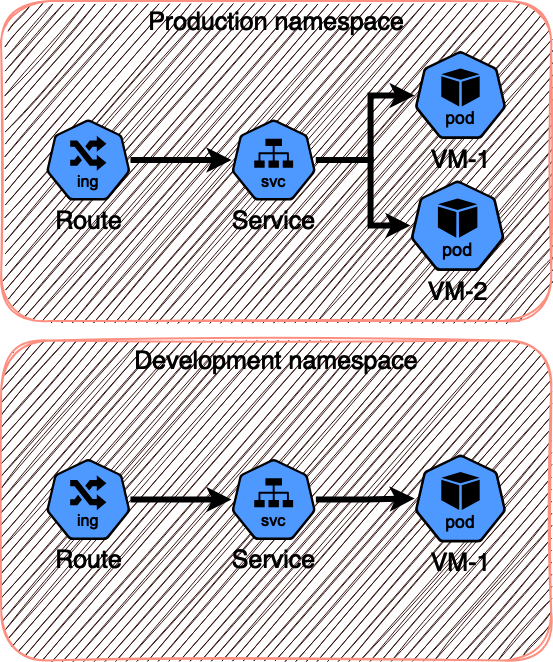

The diagram above was exported from draw.io. Its source (the exported page's mxGraphModel, read from the mxfile embedded in the PNG):
<mxGraphModel dx="1687" dy="905" grid="1" gridSize="10" guides="1" tooltips="1" connect="1" arrows="1" fold="1" page="1" pageScale="1" pageWidth="850" pageHeight="1100" math="0" shadow="0">
  <root>
    <mxCell id="0" />
    <mxCell id="1" parent="0" />
    <mxCell id="sa9SmCtxGRu0ubLOxA7H-16" value="&lt;font style=&quot;font-size: 25px;&quot;&gt;Production namespace&lt;/font&gt;" style="rounded=1;whiteSpace=wrap;html=1;shadow=0;glass=0;fillColor=#fad9d5;strokeColor=#ae4132;sketch=1;curveFitting=1;jiggle=2;verticalAlign=top;strokeWidth=2;labelBackgroundColor=none;fontSize=15;fontColor=#FFFFFF;" vertex="1" parent="1">
      <mxGeometry x="140.72499999999997" y="50.5" width="550" height="320" as="geometry" />
    </mxCell>
    <mxCell id="sa9SmCtxGRu0ubLOxA7H-3" value="VM-1" style="aspect=fixed;sketch=0;html=1;dashed=0;whitespace=wrap;verticalLabelPosition=bottom;verticalAlign=top;fillColor=#2875E2;strokeColor=#ffffff;points=[[0.005,0.63,0],[0.1,0.2,0],[0.9,0.2,0],[0.5,0,0],[0.995,0.63,0],[0.72,0.99,0],[0.5,1,0],[0.28,0.99,0]];shape=mxgraph.kubernetes.icon2;kubernetesLabel=1;prIcon=pod;fontColor=#FFFFFF;container=0;fontSize=25;" vertex="1" parent="1">
      <mxGeometry x="554.16" y="100.5" width="91.67" height="88" as="geometry" />
    </mxCell>
    <mxCell id="sa9SmCtxGRu0ubLOxA7H-4" value="VM-2" style="aspect=fixed;sketch=0;html=1;dashed=0;whitespace=wrap;verticalLabelPosition=bottom;verticalAlign=top;fillColor=#2875E2;strokeColor=#ffffff;points=[[0.005,0.63,0],[0.1,0.2,0],[0.9,0.2,0],[0.5,0,0],[0.995,0.63,0],[0.72,0.99,0],[0.5,1,0],[0.28,0.99,0]];shape=mxgraph.kubernetes.icon2;kubernetesLabel=1;prIcon=pod;fontColor=#FFFFFF;container=0;fontSize=25;" vertex="1" parent="1">
      <mxGeometry x="550" y="230" width="94.27" height="90.5" as="geometry" />
    </mxCell>
    <mxCell id="sa9SmCtxGRu0ubLOxA7H-1" value="Route" style="aspect=fixed;sketch=0;html=1;dashed=0;whitespace=wrap;verticalLabelPosition=bottom;verticalAlign=top;fillColor=#2875E2;strokeColor=#ffffff;points=[[0.005,0.63,0],[0.1,0.2,0],[0.9,0.2,0],[0.5,0,0],[0.995,0.63,0],[0.72,0.99,0],[0.5,1,0],[0.28,0.99,0]];shape=mxgraph.kubernetes.icon2;kubernetesLabel=1;prIcon=ing;fontColor=#FFFFFF;fontSize=25;" vertex="1" parent="1">
      <mxGeometry x="185.62" y="169" width="84.38" height="81" as="geometry" />
    </mxCell>
    <mxCell id="sa9SmCtxGRu0ubLOxA7H-2" value="Service" style="aspect=fixed;sketch=0;html=1;dashed=0;whitespace=wrap;verticalLabelPosition=bottom;verticalAlign=top;fillColor=#2875E2;strokeColor=#ffffff;points=[[0.005,0.63,0],[0.1,0.2,0],[0.9,0.2,0],[0.5,0,0],[0.995,0.63,0],[0.72,0.99,0],[0.5,1,0],[0.28,0.99,0]];shape=mxgraph.kubernetes.icon2;kubernetesLabel=1;prIcon=svc;fontColor=#FFFFFF;fontSize=25;" vertex="1" parent="1">
      <mxGeometry x="371" y="169" width="84.38" height="81" as="geometry" />
    </mxCell>
    <mxCell id="sa9SmCtxGRu0ubLOxA7H-6" value="" style="edgeStyle=orthogonalEdgeStyle;rounded=0;orthogonalLoop=1;jettySize=auto;html=1;fontColor=#FFFFFF;strokeColor=#FFFFFF;strokeWidth=6;" edge="1" parent="1" source="sa9SmCtxGRu0ubLOxA7H-2" target="sa9SmCtxGRu0ubLOxA7H-4">
      <mxGeometry relative="1" as="geometry">
        <Array as="points">
          <mxPoint x="510" y="209" />
          <mxPoint x="510" y="275" />
        </Array>
      </mxGeometry>
    </mxCell>
    <mxCell id="sa9SmCtxGRu0ubLOxA7H-8" value="" style="edgeStyle=orthogonalEdgeStyle;rounded=0;orthogonalLoop=1;jettySize=auto;html=1;fontColor=#FFFFFF;strokeColor=#FFFFFF;strokeWidth=6;" edge="1" parent="1" source="sa9SmCtxGRu0ubLOxA7H-2" target="sa9SmCtxGRu0ubLOxA7H-3">
      <mxGeometry relative="1" as="geometry">
        <Array as="points">
          <mxPoint x="510" y="209" />
          <mxPoint x="510" y="145" />
        </Array>
      </mxGeometry>
    </mxCell>
    <mxCell id="sa9SmCtxGRu0ubLOxA7H-5" value="" style="edgeStyle=orthogonalEdgeStyle;rounded=0;orthogonalLoop=1;jettySize=auto;html=1;fontColor=#FFFFFF;strokeColor=#FFFFFF;strokeWidth=6;" edge="1" parent="1" source="sa9SmCtxGRu0ubLOxA7H-1" target="sa9SmCtxGRu0ubLOxA7H-2">
      <mxGeometry relative="1" as="geometry" />
    </mxCell>
    <mxCell id="sa9SmCtxGRu0ubLOxA7H-27" value="&lt;font style=&quot;font-size: 25px;&quot;&gt;Development namespace&lt;/font&gt;" style="rounded=1;whiteSpace=wrap;html=1;shadow=0;glass=0;fillColor=#fad9d5;strokeColor=#ae4132;sketch=1;curveFitting=1;jiggle=2;verticalAlign=top;strokeWidth=2;labelBackgroundColor=none;fontSize=15;fontColor=#FFFFFF;" vertex="1" parent="1">
      <mxGeometry x="140.72499999999997" y="390" width="550" height="320" as="geometry" />
    </mxCell>
    <mxCell id="sa9SmCtxGRu0ubLOxA7H-28" value="VM-1" style="aspect=fixed;sketch=0;html=1;dashed=0;whitespace=wrap;verticalLabelPosition=bottom;verticalAlign=top;fillColor=#2875E2;strokeColor=#ffffff;points=[[0.005,0.63,0],[0.1,0.2,0],[0.9,0.2,0],[0.5,0,0],[0.995,0.63,0],[0.72,0.99,0],[0.5,1,0],[0.28,0.99,0]];shape=mxgraph.kubernetes.icon2;kubernetesLabel=1;prIcon=pod;fontColor=#FFFFFF;container=0;fontSize=25;" vertex="1" parent="1">
      <mxGeometry x="554.16" y="504" width="91.67" height="88" as="geometry" />
    </mxCell>
    <mxCell id="sa9SmCtxGRu0ubLOxA7H-30" value="Route" style="aspect=fixed;sketch=0;html=1;dashed=0;whitespace=wrap;verticalLabelPosition=bottom;verticalAlign=top;fillColor=#2875E2;strokeColor=#ffffff;points=[[0.005,0.63,0],[0.1,0.2,0],[0.9,0.2,0],[0.5,0,0],[0.995,0.63,0],[0.72,0.99,0],[0.5,1,0],[0.28,0.99,0]];shape=mxgraph.kubernetes.icon2;kubernetesLabel=1;prIcon=ing;fontColor=#FFFFFF;fontSize=25;" vertex="1" parent="1">
      <mxGeometry x="185.62" y="508.5" width="84.38" height="81" as="geometry" />
    </mxCell>
    <mxCell id="sa9SmCtxGRu0ubLOxA7H-31" value="Service" style="aspect=fixed;sketch=0;html=1;dashed=0;whitespace=wrap;verticalLabelPosition=bottom;verticalAlign=top;fillColor=#2875E2;strokeColor=#ffffff;points=[[0.005,0.63,0],[0.1,0.2,0],[0.9,0.2,0],[0.5,0,0],[0.995,0.63,0],[0.72,0.99,0],[0.5,1,0],[0.28,0.99,0]];shape=mxgraph.kubernetes.icon2;kubernetesLabel=1;prIcon=svc;fontColor=#FFFFFF;fontSize=25;" vertex="1" parent="1">
      <mxGeometry x="371" y="508.5" width="84.38" height="81" as="geometry" />
    </mxCell>
    <mxCell id="sa9SmCtxGRu0ubLOxA7H-33" value="" style="edgeStyle=orthogonalEdgeStyle;rounded=0;orthogonalLoop=1;jettySize=auto;html=1;fontColor=#FFFFFF;strokeColor=#FFFFFF;strokeWidth=6;" edge="1" parent="1" source="sa9SmCtxGRu0ubLOxA7H-31" target="sa9SmCtxGRu0ubLOxA7H-28">
      <mxGeometry relative="1" as="geometry" />
    </mxCell>
    <mxCell id="sa9SmCtxGRu0ubLOxA7H-34" value="" style="edgeStyle=orthogonalEdgeStyle;rounded=0;orthogonalLoop=1;jettySize=auto;html=1;fontColor=#FFFFFF;strokeColor=#FFFFFF;strokeWidth=6;" edge="1" parent="1" source="sa9SmCtxGRu0ubLOxA7H-30" target="sa9SmCtxGRu0ubLOxA7H-31">
      <mxGeometry relative="1" as="geometry" />
    </mxCell>
  </root>
</mxGraphModel>